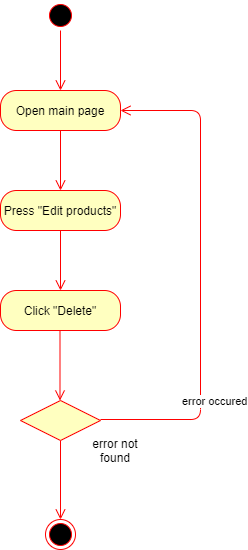

The diagram above was exported from draw.io. Its source (the exported page's mxGraphModel, read from the mxfile embedded in the PNG):
<mxGraphModel dx="1888" dy="548" grid="1" gridSize="10" guides="1" tooltips="1" connect="0" arrows="1" fold="1" page="1" pageScale="1" pageWidth="850" pageHeight="1100" math="0" shadow="0">
  <root>
    <mxCell id="0" />
    <mxCell id="1" parent="0" />
    <mxCell id="7-S4xf7rbQ3pc5CUsN82-1" value="" style="ellipse;html=1;shape=startState;fillColor=#000000;strokeColor=#ff0000;" parent="1" vertex="1">
      <mxGeometry x="-505" y="180" width="30" height="30" as="geometry" />
    </mxCell>
    <mxCell id="7-S4xf7rbQ3pc5CUsN82-2" value="" style="edgeStyle=orthogonalEdgeStyle;html=1;verticalAlign=bottom;endArrow=open;endSize=8;strokeColor=#ff0000;" parent="1" source="7-S4xf7rbQ3pc5CUsN82-1" edge="1">
      <mxGeometry relative="1" as="geometry">
        <mxPoint x="-490" y="270" as="targetPoint" />
      </mxGeometry>
    </mxCell>
    <mxCell id="7-S4xf7rbQ3pc5CUsN82-3" value="Open main page" style="rounded=1;whiteSpace=wrap;html=1;arcSize=40;fontColor=#000000;fillColor=#ffffc0;strokeColor=#ff0000;" parent="1" vertex="1">
      <mxGeometry x="-550" y="270" width="120" height="40" as="geometry" />
    </mxCell>
    <mxCell id="7-S4xf7rbQ3pc5CUsN82-4" value="" style="edgeStyle=orthogonalEdgeStyle;html=1;verticalAlign=bottom;endArrow=open;endSize=8;strokeColor=#ff0000;" parent="1" source="7-S4xf7rbQ3pc5CUsN82-3" edge="1">
      <mxGeometry relative="1" as="geometry">
        <mxPoint x="-490" y="370" as="targetPoint" />
      </mxGeometry>
    </mxCell>
    <mxCell id="7-S4xf7rbQ3pc5CUsN82-5" value="Press &quot;Edit products&quot;" style="rounded=1;whiteSpace=wrap;html=1;arcSize=40;fontColor=#000000;fillColor=#ffffc0;strokeColor=#ff0000;" parent="1" vertex="1">
      <mxGeometry x="-550" y="370" width="120" height="40" as="geometry" />
    </mxCell>
    <mxCell id="7-S4xf7rbQ3pc5CUsN82-6" value="" style="edgeStyle=orthogonalEdgeStyle;html=1;verticalAlign=bottom;endArrow=open;endSize=8;strokeColor=#ff0000;" parent="1" source="7-S4xf7rbQ3pc5CUsN82-5" edge="1">
      <mxGeometry relative="1" as="geometry">
        <mxPoint x="-490" y="470" as="targetPoint" />
      </mxGeometry>
    </mxCell>
    <mxCell id="7-S4xf7rbQ3pc5CUsN82-7" value="Click &quot;Delete&quot;" style="rounded=1;whiteSpace=wrap;html=1;arcSize=40;fontColor=#000000;fillColor=#ffffc0;strokeColor=#ff0000;" parent="1" vertex="1">
      <mxGeometry x="-550" y="470" width="120" height="40" as="geometry" />
    </mxCell>
    <mxCell id="7-S4xf7rbQ3pc5CUsN82-13" value="j" style="ellipse;html=1;shape=endState;fillColor=#000000;strokeColor=#ff0000;" parent="1" vertex="1">
      <mxGeometry x="-505" y="699" width="30" height="30" as="geometry" />
    </mxCell>
    <mxCell id="7-S4xf7rbQ3pc5CUsN82-43" value="" style="edgeStyle=orthogonalEdgeStyle;html=1;align=left;verticalAlign=top;endArrow=open;endSize=8;strokeColor=#ff0000;" parent="1" edge="1">
      <mxGeometry x="0.5556" y="-32" relative="1" as="geometry">
        <mxPoint x="-490" y="699" as="targetPoint" />
        <mxPoint x="-490" y="620" as="sourcePoint" />
        <Array as="points">
          <mxPoint x="-490" y="620" />
        </Array>
        <mxPoint x="22" y="-30" as="offset" />
      </mxGeometry>
    </mxCell>
    <mxCell id="7-S4xf7rbQ3pc5CUsN82-55" value="" style="rhombus;whiteSpace=wrap;html=1;fillColor=#ffffc0;strokeColor=#ff0000;" parent="1" vertex="1">
      <mxGeometry x="-530" y="580" width="80" height="40" as="geometry" />
    </mxCell>
    <mxCell id="7-S4xf7rbQ3pc5CUsN82-56" value="error occured" style="edgeStyle=orthogonalEdgeStyle;html=1;align=left;verticalAlign=bottom;endArrow=open;endSize=8;strokeColor=#ff0000;exitX=1;exitY=0.475;exitDx=0;exitDy=0;exitPerimeter=0;" parent="1" source="7-S4xf7rbQ3pc5CUsN82-55" edge="1" target="7-S4xf7rbQ3pc5CUsN82-3">
      <mxGeometry x="-0.6728" y="9" relative="1" as="geometry">
        <mxPoint x="-301" y="690" as="targetPoint" />
        <mxPoint x="-450" y="590" as="sourcePoint" />
        <Array as="points">
          <mxPoint x="-350" y="599" />
          <mxPoint x="-350" y="290" />
        </Array>
        <mxPoint as="offset" />
      </mxGeometry>
    </mxCell>
    <mxCell id="EHP9fJNZ_s2TrSIlLskM-2" value="" style="edgeStyle=orthogonalEdgeStyle;html=1;verticalAlign=bottom;endArrow=open;endSize=8;strokeColor=#ff0000;" edge="1" parent="1">
      <mxGeometry relative="1" as="geometry">
        <mxPoint x="-490.5" y="580" as="targetPoint" />
        <mxPoint x="-490.5" y="510" as="sourcePoint" />
      </mxGeometry>
    </mxCell>
    <mxCell id="EHP9fJNZ_s2TrSIlLskM-3" value="error not found" style="text;html=1;strokeColor=none;fillColor=none;align=center;verticalAlign=middle;whiteSpace=wrap;rounded=0;" vertex="1" parent="1">
      <mxGeometry x="-460" y="620" width="50" height="20" as="geometry" />
    </mxCell>
  </root>
</mxGraphModel>